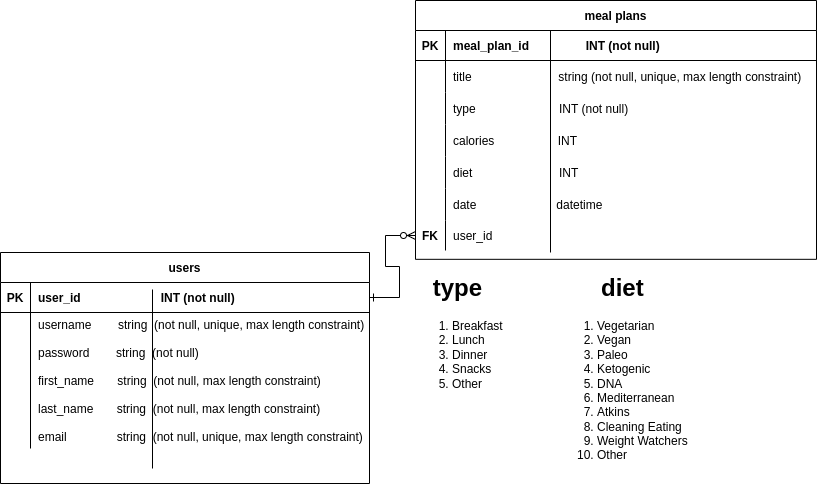

The diagram above was exported from draw.io. Its source (the exported page's mxGraphModel, read from the mxfile embedded in the PNG):
<mxGraphModel dx="1502" dy="698" grid="0" gridSize="10" guides="1" tooltips="1" connect="1" arrows="1" fold="1" page="1" pageScale="1" pageWidth="850" pageHeight="1100" math="0" shadow="0">
  <root>
    <mxCell id="0" />
    <mxCell id="1" parent="0" />
    <mxCell id="wy8cxcMCHry5XLrgn_Yw-23" value="users" style="shape=table;startSize=30;container=1;collapsible=1;childLayout=tableLayout;fixedRows=1;rowLines=0;fontStyle=1;align=center;resizeLast=1;" parent="1" vertex="1">
      <mxGeometry x="44" y="600" width="369" height="231" as="geometry">
        <mxRectangle x="120" y="120" width="97" height="30" as="alternateBounds" />
      </mxGeometry>
    </mxCell>
    <mxCell id="wy8cxcMCHry5XLrgn_Yw-24" value="" style="shape=partialRectangle;collapsible=0;dropTarget=0;pointerEvents=0;fillColor=none;points=[[0,0.5],[1,0.5]];portConstraint=eastwest;top=0;left=0;right=0;bottom=1;" parent="wy8cxcMCHry5XLrgn_Yw-23" vertex="1">
      <mxGeometry y="30" width="369" height="30" as="geometry" />
    </mxCell>
    <mxCell id="wy8cxcMCHry5XLrgn_Yw-25" value="PK" style="shape=partialRectangle;overflow=hidden;connectable=0;fillColor=none;top=0;left=0;bottom=0;right=0;fontStyle=1;" parent="wy8cxcMCHry5XLrgn_Yw-24" vertex="1">
      <mxGeometry width="30" height="30" as="geometry">
        <mxRectangle width="30" height="30" as="alternateBounds" />
      </mxGeometry>
    </mxCell>
    <mxCell id="wy8cxcMCHry5XLrgn_Yw-26" value="user_id                        INT (not null)" style="shape=partialRectangle;overflow=hidden;connectable=0;fillColor=none;top=0;left=0;bottom=0;right=0;align=left;spacingLeft=6;fontStyle=1;" parent="wy8cxcMCHry5XLrgn_Yw-24" vertex="1">
      <mxGeometry x="30" width="339" height="30" as="geometry">
        <mxRectangle width="339" height="30" as="alternateBounds" />
      </mxGeometry>
    </mxCell>
    <mxCell id="wy8cxcMCHry5XLrgn_Yw-27" value="" style="shape=partialRectangle;collapsible=0;dropTarget=0;pointerEvents=0;fillColor=none;points=[[0,0.5],[1,0.5]];portConstraint=eastwest;top=0;left=0;right=0;bottom=0;" parent="wy8cxcMCHry5XLrgn_Yw-23" vertex="1">
      <mxGeometry y="60" width="369" height="136" as="geometry" />
    </mxCell>
    <mxCell id="wy8cxcMCHry5XLrgn_Yw-28" value="" style="shape=partialRectangle;overflow=hidden;connectable=0;fillColor=none;top=0;left=0;bottom=0;right=0;" parent="wy8cxcMCHry5XLrgn_Yw-27" vertex="1">
      <mxGeometry width="30" height="136" as="geometry">
        <mxRectangle width="30" height="136" as="alternateBounds" />
      </mxGeometry>
    </mxCell>
    <mxCell id="wy8cxcMCHry5XLrgn_Yw-29" value="username        string  (not null, unique, max length constraint)&#10;&#10;password        string  (not null)&#10;&#10;first_name       string  (not null, max length constraint)&#10; &#10;last_name       string  (not null, max length constraint)&#10;&#10;email               string  (not null, unique, max length constraint)" style="shape=partialRectangle;overflow=hidden;connectable=0;fillColor=none;top=0;left=0;bottom=0;right=0;align=left;spacingLeft=6;" parent="wy8cxcMCHry5XLrgn_Yw-27" vertex="1">
      <mxGeometry x="30" width="339" height="136" as="geometry">
        <mxRectangle width="339" height="136" as="alternateBounds" />
      </mxGeometry>
    </mxCell>
    <mxCell id="84kKen91HUbLyk7mhAEF-33" value="" style="line;strokeWidth=1;rotatable=0;dashed=0;labelPosition=right;align=left;verticalAlign=middle;spacingTop=0;spacingLeft=6;points=[];portConstraint=eastwest;labelBackgroundColor=none;direction=south;" parent="1" vertex="1">
      <mxGeometry x="589" y="368.63" width="10" height="90.37" as="geometry" />
    </mxCell>
    <mxCell id="iYofvIFSeFUwvgGvu0vw-1" value="" style="edgeStyle=entityRelationEdgeStyle;endArrow=ERzeroToMany;startArrow=ERone;endFill=1;startFill=0;rounded=0;entryX=0;entryY=0.5;entryDx=0;entryDy=0;exitX=1;exitY=0.5;exitDx=0;exitDy=0;" parent="1" source="wy8cxcMCHry5XLrgn_Yw-24" target="KB9QtM-Yio_D-nIfoCq8-14" edge="1">
      <mxGeometry width="100" height="100" relative="1" as="geometry">
        <mxPoint x="362.5" y="412" as="sourcePoint" />
        <mxPoint x="442.5" y="442" as="targetPoint" />
      </mxGeometry>
    </mxCell>
    <mxCell id="KB9QtM-Yio_D-nIfoCq8-1" value="meal plans" style="shape=table;startSize=30;container=1;collapsible=1;childLayout=tableLayout;fixedRows=1;rowLines=0;fontStyle=1;align=center;resizeLast=1;" parent="1" vertex="1">
      <mxGeometry x="459" y="348" width="401" height="258.82" as="geometry">
        <mxRectangle x="120" y="120" width="97" height="30" as="alternateBounds" />
      </mxGeometry>
    </mxCell>
    <mxCell id="KB9QtM-Yio_D-nIfoCq8-2" value="" style="shape=partialRectangle;collapsible=0;dropTarget=0;pointerEvents=0;fillColor=none;points=[[0,0.5],[1,0.5]];portConstraint=eastwest;top=0;left=0;right=0;bottom=1;" parent="KB9QtM-Yio_D-nIfoCq8-1" vertex="1">
      <mxGeometry y="30" width="401" height="30" as="geometry" />
    </mxCell>
    <mxCell id="KB9QtM-Yio_D-nIfoCq8-3" value="PK" style="shape=partialRectangle;overflow=hidden;connectable=0;fillColor=none;top=0;left=0;bottom=0;right=0;fontStyle=1;" parent="KB9QtM-Yio_D-nIfoCq8-2" vertex="1">
      <mxGeometry width="30" height="30" as="geometry">
        <mxRectangle width="30" height="30" as="alternateBounds" />
      </mxGeometry>
    </mxCell>
    <mxCell id="KB9QtM-Yio_D-nIfoCq8-4" value="meal_plan_id                 INT (not null)" style="shape=partialRectangle;overflow=hidden;connectable=0;fillColor=none;top=0;left=0;bottom=0;right=0;align=left;spacingLeft=6;fontStyle=1;" parent="KB9QtM-Yio_D-nIfoCq8-2" vertex="1">
      <mxGeometry x="30" width="371" height="30" as="geometry">
        <mxRectangle width="371" height="30" as="alternateBounds" />
      </mxGeometry>
    </mxCell>
    <mxCell id="KB9QtM-Yio_D-nIfoCq8-5" value="" style="shape=partialRectangle;collapsible=0;dropTarget=0;pointerEvents=0;fillColor=none;points=[[0,0.5],[1,0.5]];portConstraint=eastwest;top=0;left=0;right=0;bottom=0;" parent="KB9QtM-Yio_D-nIfoCq8-1" vertex="1">
      <mxGeometry y="60" width="401" height="32" as="geometry" />
    </mxCell>
    <mxCell id="KB9QtM-Yio_D-nIfoCq8-6" value="" style="shape=partialRectangle;overflow=hidden;connectable=0;fillColor=none;top=0;left=0;bottom=0;right=0;" parent="KB9QtM-Yio_D-nIfoCq8-5" vertex="1">
      <mxGeometry width="30" height="32" as="geometry">
        <mxRectangle width="30" height="32" as="alternateBounds" />
      </mxGeometry>
    </mxCell>
    <mxCell id="KB9QtM-Yio_D-nIfoCq8-7" value="title                          string (not null, unique, max length constraint)" style="shape=partialRectangle;overflow=hidden;connectable=0;fillColor=none;top=0;left=0;bottom=0;right=0;align=left;spacingLeft=6;" parent="KB9QtM-Yio_D-nIfoCq8-5" vertex="1">
      <mxGeometry x="30" width="371" height="32" as="geometry">
        <mxRectangle width="371" height="32" as="alternateBounds" />
      </mxGeometry>
    </mxCell>
    <mxCell id="08jj5TgahgiTWI53_OVA-1" value="" style="shape=partialRectangle;collapsible=0;dropTarget=0;pointerEvents=0;fillColor=none;points=[[0,0.5],[1,0.5]];portConstraint=eastwest;top=0;left=0;right=0;bottom=0;" parent="KB9QtM-Yio_D-nIfoCq8-1" vertex="1">
      <mxGeometry y="92" width="401" height="32" as="geometry" />
    </mxCell>
    <mxCell id="08jj5TgahgiTWI53_OVA-2" value="" style="shape=partialRectangle;overflow=hidden;connectable=0;fillColor=none;top=0;left=0;bottom=0;right=0;" parent="08jj5TgahgiTWI53_OVA-1" vertex="1">
      <mxGeometry width="30" height="32" as="geometry">
        <mxRectangle width="30" height="32" as="alternateBounds" />
      </mxGeometry>
    </mxCell>
    <mxCell id="08jj5TgahgiTWI53_OVA-3" value="type                         INT (not null)" style="shape=partialRectangle;overflow=hidden;connectable=0;fillColor=none;top=0;left=0;bottom=0;right=0;align=left;spacingLeft=6;" parent="08jj5TgahgiTWI53_OVA-1" vertex="1">
      <mxGeometry x="30" width="371" height="32" as="geometry">
        <mxRectangle width="371" height="32" as="alternateBounds" />
      </mxGeometry>
    </mxCell>
    <mxCell id="x3oLUcD60erYX5mhJ-At-1" value="" style="shape=partialRectangle;collapsible=0;dropTarget=0;pointerEvents=0;fillColor=none;points=[[0,0.5],[1,0.5]];portConstraint=eastwest;top=0;left=0;right=0;bottom=0;" parent="KB9QtM-Yio_D-nIfoCq8-1" vertex="1">
      <mxGeometry y="124" width="401" height="32" as="geometry" />
    </mxCell>
    <mxCell id="x3oLUcD60erYX5mhJ-At-2" value="" style="shape=partialRectangle;overflow=hidden;connectable=0;fillColor=none;top=0;left=0;bottom=0;right=0;" parent="x3oLUcD60erYX5mhJ-At-1" vertex="1">
      <mxGeometry width="30" height="32" as="geometry">
        <mxRectangle width="30" height="32" as="alternateBounds" />
      </mxGeometry>
    </mxCell>
    <mxCell id="x3oLUcD60erYX5mhJ-At-3" value="calories                   INT" style="shape=partialRectangle;overflow=hidden;connectable=0;fillColor=none;top=0;left=0;bottom=0;right=0;align=left;spacingLeft=6;" parent="x3oLUcD60erYX5mhJ-At-1" vertex="1">
      <mxGeometry x="30" width="371" height="32" as="geometry">
        <mxRectangle width="371" height="32" as="alternateBounds" />
      </mxGeometry>
    </mxCell>
    <mxCell id="x3oLUcD60erYX5mhJ-At-4" value="" style="shape=partialRectangle;collapsible=0;dropTarget=0;pointerEvents=0;fillColor=none;points=[[0,0.5],[1,0.5]];portConstraint=eastwest;top=0;left=0;right=0;bottom=0;" parent="KB9QtM-Yio_D-nIfoCq8-1" vertex="1">
      <mxGeometry y="156" width="401" height="32" as="geometry" />
    </mxCell>
    <mxCell id="x3oLUcD60erYX5mhJ-At-5" value="" style="shape=partialRectangle;overflow=hidden;connectable=0;fillColor=none;top=0;left=0;bottom=0;right=0;" parent="x3oLUcD60erYX5mhJ-At-4" vertex="1">
      <mxGeometry width="30" height="32" as="geometry">
        <mxRectangle width="30" height="32" as="alternateBounds" />
      </mxGeometry>
    </mxCell>
    <mxCell id="x3oLUcD60erYX5mhJ-At-6" value="diet                          INT" style="shape=partialRectangle;overflow=hidden;connectable=0;fillColor=none;top=0;left=0;bottom=0;right=0;align=left;spacingLeft=6;" parent="x3oLUcD60erYX5mhJ-At-4" vertex="1">
      <mxGeometry x="30" width="371" height="32" as="geometry">
        <mxRectangle width="371" height="32" as="alternateBounds" />
      </mxGeometry>
    </mxCell>
    <mxCell id="vUQrjK_Ocfn4R3KKICSy-1" value="" style="shape=partialRectangle;collapsible=0;dropTarget=0;pointerEvents=0;fillColor=none;points=[[0,0.5],[1,0.5]];portConstraint=eastwest;top=0;left=0;right=0;bottom=0;" parent="KB9QtM-Yio_D-nIfoCq8-1" vertex="1">
      <mxGeometry y="188" width="401" height="32" as="geometry" />
    </mxCell>
    <mxCell id="vUQrjK_Ocfn4R3KKICSy-2" value="" style="shape=partialRectangle;overflow=hidden;connectable=0;fillColor=none;top=0;left=0;bottom=0;right=0;" parent="vUQrjK_Ocfn4R3KKICSy-1" vertex="1">
      <mxGeometry width="30" height="32" as="geometry">
        <mxRectangle width="30" height="32" as="alternateBounds" />
      </mxGeometry>
    </mxCell>
    <mxCell id="vUQrjK_Ocfn4R3KKICSy-3" value="date                        datetime" style="shape=partialRectangle;overflow=hidden;connectable=0;fillColor=none;top=0;left=0;bottom=0;right=0;align=left;spacingLeft=6;" parent="vUQrjK_Ocfn4R3KKICSy-1" vertex="1">
      <mxGeometry x="30" width="371" height="32" as="geometry">
        <mxRectangle width="371" height="32" as="alternateBounds" />
      </mxGeometry>
    </mxCell>
    <mxCell id="KB9QtM-Yio_D-nIfoCq8-14" value="" style="shape=tableRow;horizontal=0;startSize=0;swimlaneHead=0;swimlaneBody=0;fillColor=none;collapsible=0;dropTarget=0;points=[[0,0.5],[1,0.5]];portConstraint=eastwest;top=0;left=0;right=0;bottom=0;" parent="KB9QtM-Yio_D-nIfoCq8-1" vertex="1">
      <mxGeometry y="220" width="401" height="30" as="geometry" />
    </mxCell>
    <mxCell id="KB9QtM-Yio_D-nIfoCq8-15" value="FK" style="shape=partialRectangle;connectable=0;fillColor=none;top=0;left=0;bottom=0;right=0;fontStyle=1;overflow=hidden;" parent="KB9QtM-Yio_D-nIfoCq8-14" vertex="1">
      <mxGeometry width="30" height="30" as="geometry">
        <mxRectangle width="30" height="30" as="alternateBounds" />
      </mxGeometry>
    </mxCell>
    <mxCell id="KB9QtM-Yio_D-nIfoCq8-16" value="user_id" style="shape=partialRectangle;connectable=0;fillColor=none;top=0;left=0;bottom=0;right=0;align=left;spacingLeft=6;fontStyle=0;overflow=hidden;" parent="KB9QtM-Yio_D-nIfoCq8-14" vertex="1">
      <mxGeometry x="30" width="371" height="30" as="geometry">
        <mxRectangle width="371" height="30" as="alternateBounds" />
      </mxGeometry>
    </mxCell>
    <mxCell id="KB9QtM-Yio_D-nIfoCq8-8" value="" style="line;strokeWidth=1;rotatable=0;dashed=0;labelPosition=right;align=left;verticalAlign=middle;spacingTop=0;spacingLeft=6;points=[];portConstraint=eastwest;labelBackgroundColor=none;direction=south;" parent="1" vertex="1">
      <mxGeometry x="191" y="637" width="10" height="179" as="geometry" />
    </mxCell>
    <mxCell id="08jj5TgahgiTWI53_OVA-4" value="&lt;h1 style=&quot;text-align: center;&quot;&gt;type&lt;/h1&gt;&lt;p&gt;&lt;/p&gt;&lt;ol&gt;&lt;li&gt;Breakfast&lt;/li&gt;&lt;li&gt;Lunch&amp;nbsp;&lt;/li&gt;&lt;li&gt;Dinner&amp;nbsp;&lt;/li&gt;&lt;li&gt;Snacks&lt;/li&gt;&lt;li&gt;Other&lt;/li&gt;&lt;/ol&gt;&lt;p&gt;&lt;/p&gt;" style="text;html=1;strokeColor=none;fillColor=none;spacing=5;spacingTop=-20;whiteSpace=wrap;overflow=hidden;rounded=0;" parent="1" vertex="1">
      <mxGeometry x="451" y="616" width="142" height="152" as="geometry" />
    </mxCell>
    <mxCell id="x3oLUcD60erYX5mhJ-At-7" value="" style="line;strokeWidth=1;rotatable=0;dashed=0;labelPosition=right;align=left;verticalAlign=middle;spacingTop=0;spacingLeft=6;points=[];portConstraint=eastwest;direction=south;" parent="1" vertex="1">
      <mxGeometry x="589" y="455.27" width="10" height="144.73" as="geometry" />
    </mxCell>
    <mxCell id="0dCT4vgyZYVlEPMsarmt-1" value="&lt;h1 style=&quot;text-align: center;&quot;&gt;diet&lt;/h1&gt;&lt;p&gt;&lt;/p&gt;&lt;ol&gt;&lt;li&gt;Vegetarian&amp;nbsp;&lt;/li&gt;&lt;li&gt;Vegan&amp;nbsp;&lt;/li&gt;&lt;li&gt;Paleo&lt;/li&gt;&lt;li&gt;Ketogenic&lt;/li&gt;&lt;li&gt;DNA&amp;nbsp;&lt;/li&gt;&lt;li&gt;Mediterranean&lt;/li&gt;&lt;li&gt;Atkins&lt;/li&gt;&lt;li&gt;Cleaning Eating&lt;/li&gt;&lt;li&gt;Weight Watchers&lt;/li&gt;&lt;li&gt;Other&lt;/li&gt;&lt;/ol&gt;&lt;p&gt;&lt;/p&gt;" style="text;html=1;strokeColor=none;fillColor=none;spacing=5;spacingTop=-20;whiteSpace=wrap;overflow=hidden;rounded=0;" parent="1" vertex="1">
      <mxGeometry x="596" y="616" width="142" height="217" as="geometry" />
    </mxCell>
  </root>
</mxGraphModel>